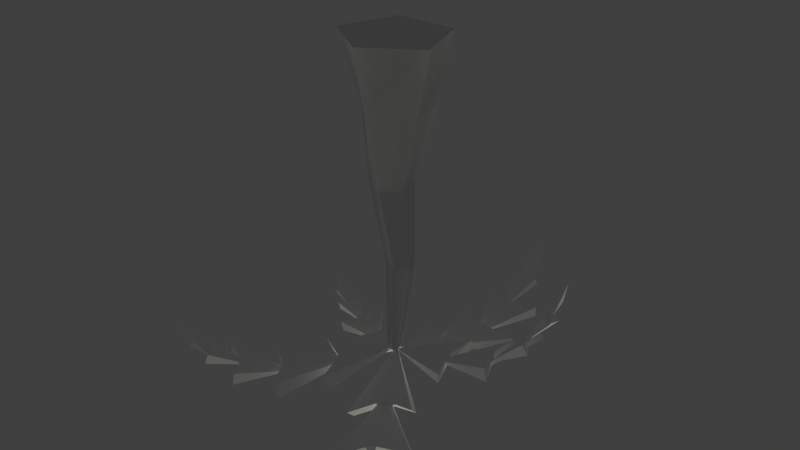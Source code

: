 # Source: funky_palm_tree.blend  (saved by Blender 2.70.4; exported with 4.5.12 LTS)
import bpy
from mathutils import Matrix  # noqa: F401  (used for matrix-valued properties, if any)

bpy.ops.wm.read_factory_settings(use_empty=True)
scene = bpy.context.scene
scene.name = 'Scene'

# ---- collections
col_collection_1 = bpy.data.collections.new('Collection 1'); scene.collection.children.link(col_collection_1)
col_collection_7 = bpy.data.collections.new('Collection 7'); scene.collection.children.link(col_collection_7)

# ---- materials (node trees are filled in below, after node groups)
mat_bark = bpy.data.materials.new('bark')
mat_bark.alpha_threshold = 0.0
mat_bark.use_transparent_shadow = False
mat_bark.roughness = 0.5
mat_bark.specular_intensity = 0.113
mat_bark.line_color = (0.0, 0.0, 0.0, 1.0)
mat_leaf = bpy.data.materials.new('leaf')
mat_leaf.alpha_threshold = 0.0
mat_leaf.use_transparent_shadow = False
mat_leaf.diffuse_color = (1.0, 1.0, 1.0, 1.0)
mat_leaf.roughness = 0.5
mat_leaf.specular_intensity = 0.1729
mat_leaf.line_color = (0.0, 0.0, 0.0, 1.0)

# ---- material node trees

# ---- world
world_world = bpy.data.worlds.new('World'); scene.world = world_world
world_world.color = (0.05088, 0.05088, 0.05088)
world_world.use_sun_shadow = False
world_world.sun_shadow_jitter_overblur = 0.0
world_world.cycles.sampling_method = 'MANUAL'
world_world.cycles.sample_map_resolution = 256

# ---- lights
light_sun = bpy.data.lights.new('sun', 'SUN')
light_sun.color = (1.0, 0.9827, 0.855)
light_sun.transmission_factor = 0.0
light_sun.angle = 0.1993
light_sun.energy = 1.0
light_sun.shadow_buffer_clip_start = 0.5
light_sun.shadow_soft_size = 0.1
light_sun.shadow_cascade_max_distance = 1000.0
light_sun.cycles.use_multiple_importance_sampling = False

# ---- meshes
me_trunk = bpy.data.meshes.new('trunk')
me_trunk.from_pydata([(4.794, -32.4, 59.63), (3.922, -36.54, 55.37), (7.043, -36.59, 56.32), (6.062, -39.59, 52.27), (6.518, -36.05, 55.49), (3.83, -37.31, 55.87), (5.474, -36.71, 55.94), (5.49, -36.44, 55.51), (0.1006, 0.1135, 58.89), (-2.549, -14.54, 61.47), (9.699, -11.82, 63.0), (2.444, -10.82, 61.76), (-3.225, -13.54, 63.33), (8.693, -10.8, 64.71), (2.021, -9.926, 63.81), (2.185, -8.153, 62.41), (-1.89, -23.64, 62.55), (11.6, -21.17, 63.14), (3.99, -20.88, 62.52), (-2.371, -22.78, 65.54), (10.92, -20.5, 66.03), (3.842, -20.42, 65.0), (4.29, -19.49, 64.39), (0.4587, -29.99, 60.63), (11.22, -29.34, 60.2), (4.452, -28.29, 60.72), (0.5981, -30.24, 62.95), (11.15, -29.64, 62.37), (4.596, -28.68, 62.53), (4.808, -26.74, 62.16), (2.621, -34.25, 57.47), (8.096, -33.57, 56.83), (4.516, -33.25, 57.66), (2.683, -34.82, 59.27), (8.299, -34.21, 58.08), (4.907, -33.87, 59.04), (-22.77, 22.9, 60.11), (-24.67, 26.45, 55.37), (-27.37, 24.55, 56.43), (-28.19, 27.6, 52.22), (-26.62, 24.43, 55.59), (-25.06, 27.13, 55.87), (-26.07, 25.64, 55.97), (-25.93, 25.41, 55.54), (0.2051, -0.7309, 58.89), (-5.381, 14.02, 61.0), (-15.59, 1.824, 62.95), (-8.788, 5.686, 62.16), (-3.93, 13.49, 63.39), (-14.11, 1.584, 65.15), (-8.117, 4.909, 64.31), (-7.089, 3.524, 62.86), (-12.33, 19.55, 62.54), (-21.7, 9.537, 63.14), (-15.41, 13.83, 62.54), (-11.43, 19.14, 65.55), (-20.71, 9.416, 65.93), (-15.14, 13.39, 65.06), (-14.89, 12.4, 64.51), (-17.96, 23.39, 60.73), (-26.26, 16.33, 60.2), (-20.13, 19.59, 60.81), (-18.24, 23.57, 63.13), (-26.38, 16.61, 62.37), (-20.65, 19.68, 62.63), (-19.54, 18.1, 62.18), (-22.27, 25.4, 57.52), (-26.19, 21.63, 56.96), (-23.16, 23.58, 57.88), (-22.8, 25.8, 59.43), (-26.58, 22.12, 58.69), (-23.85, 23.9, 59.35), (26.73, -7.492, 47.99), (27.75, -9.707, 42.99), (29.12, -6.833, 43.1), (29.59, -9.307, 39.05), (28.22, -7.125, 42.7), (28.51, -10.03, 43.16), (28.49, -8.29, 43.01), (28.13, -8.204, 42.75), (0.1766, 0.05545, 59.42), (11.4, -7.921, 56.96), (13.73, 4.831, 56.7), (10.32, -2.328, 57.73), (11.17, -8.219, 59.41), (13.49, 4.508, 58.84), (10.32, -2.226, 59.84), (8.483, -1.071, 59.08), (19.23, -9.826, 54.72), (21.59, 2.405, 53.27), (18.8, -3.595, 54.3), (19.61, -9.735, 57.57), (21.97, 2.273, 55.9), (19.35, -3.151, 56.46), (18.54, -2.637, 56.22), (24.04, -10.24, 50.5), (26.57, -1.07, 48.21), (23.94, -6.024, 50.16), (25.19, -10.06, 52.29), (27.62, -1.162, 49.96), (25.04, -5.639, 51.41), (23.42, -4.789, 51.71), (26.7, -10.09, 46.0), (27.46, -5.278, 44.62), (26.53, -8.123, 46.08), (27.97, -10.03, 47.26), (28.64, -5.394, 45.84), (27.68, -7.916, 46.92), (16.84, 27.5, 64.95), (19.91, 31.13, 61.24), (17.46, 32.93, 62.92), (19.94, 35.44, 59.01), (17.48, 32.39, 61.93), (20.49, 31.55, 61.82), (18.81, 32.09, 62.16), (18.6, 32.0, 61.71), (0.3114, -0.1172, 58.85), (11.26, 9.057, 63.03), (0.2979, 13.67, 66.14), (5.233, 9.173, 63.65), (11.19, 7.573, 64.5), (0.5842, 12.19, 67.51), (5.078, 7.775, 65.47), (3.87, 6.75, 63.87), (16.77, 16.13, 65.34), (4.799, 22.22, 68.16), (9.858, 17.9, 65.97), (16.8, 14.5, 68.05), (5.108, 20.63, 70.64), (9.923, 16.81, 68.36), (8.857, 16.55, 67.65), (18.67, 23.03, 64.68), (10.04, 28.92, 66.35), (14.28, 24.34, 65.25), (18.89, 22.76, 67.02), (10.42, 28.61, 68.49), (14.35, 24.42, 67.16), (13.0, 23.16, 66.53), (19.61, 28.13, 62.73), (14.97, 30.96, 63.17), (17.53, 28.45, 63.14), (19.94, 28.31, 64.64), (15.45, 31.05, 64.93), (17.69, 28.86, 64.65), (-23.58, -14.2, 67.11), (-28.27, -14.84, 64.67), (-27.04, -17.57, 65.25), (-30.82, -17.57, 62.57), (-27.0, -16.97, 64.47), (-28.77, -15.01, 65.29), (-27.76, -16.22, 65.06), (-27.66, -16.15, 64.63), (0.1559, 0.07287, 58.86), (-12.45, -1.293, 64.83), (-4.289, -12.78, 64.03), (-6.908, -5.367, 63.76), (-11.08, -0.171, 66.59), (-3.182, -11.57, 65.71), (-5.733, -4.804, 65.3), (-4.725, -4.294, 63.67), (-18.05, -5.923, 68.04), (-11.83, -16.2, 66.61), (-14.1, -9.868, 66.76), (-16.72, -5.255, 70.4), (-10.77, -15.39, 68.85), (-13.02, -9.733, 68.73), (-12.38, -9.722, 67.95), (-22.81, -9.887, 67.79), (-19.12, -18.52, 66.21), (-20.21, -12.66, 67.04), (-22.34, -10.09, 69.79), (-18.8, -18.55, 68.13), (-19.89, -13.12, 68.61), (-18.49, -12.48, 67.83), (-26.32, -13.05, 65.99), (-24.27, -17.24, 64.87), (-24.91, -14.27, 65.72), (-26.24, -13.43, 67.67), (-24.29, -17.46, 66.46), (-24.9, -14.81, 66.99), (0.1144, 10.04, -0.1522), (-9.692, 3.149, -0.06763), (-5.878, -8.09, 0.01174), (5.878, -8.09, 0.01189), (9.511, 3.09, 0.01189), (0.06651, 7.296, 12.65), (-5.786, 1.871, 12.43), (-4.104, -5.737, 12.61), (4.455, -6.041, 12.68), (6.491, 2.087, 12.56), (-0.3534, 3.918, 26.58), (-4.492, 1.446, 26.71), (-3.12, -4.125, 26.79), (1.913, -3.072, 26.59), (2.913, 1.319, 26.5), (1.721, 2.133, 41.41), (-1.579, 0.7229, 41.2), (0.09639, -1.781, 41.17), (3.458, -1.253, 41.62), (4.072, 0.7817, 41.49), (0.04147, 1.427, 58.98), (-1.528, 0.3477, 58.57), (-0.4562, -0.4537, 58.72), (0.7385, -0.5402, 59.08), (1.017, 1.033, 59.23), (-0.5147, -0.5412, 7.269e-07)], [], [(2, 0, 6), (0, 2, 4), (2, 6, 3), (5, 1, 3), (1, 5, 0), (4, 2, 3), (6, 5, 3), (3, 7, 4), (4, 7, 0), (7, 1, 0), (1, 7, 3), (6, 0, 5), (10, 13, 14, 11), (9, 11, 14, 12), (10, 11, 8), (10, 8, 13), (13, 8, 14), (14, 8, 12), (12, 8, 9), (9, 8, 11), (17, 20, 21, 18), (16, 18, 21, 19), (17, 18, 15), (17, 15, 20), (20, 15, 21), (21, 15, 19), (19, 15, 16), (16, 15, 18), (24, 27, 28, 25), (23, 25, 28, 26), (24, 25, 22), (24, 22, 27), (27, 22, 28), (28, 22, 26), (26, 22, 23), (23, 22, 25), (31, 34, 35, 32), (30, 32, 35, 33), (31, 32, 29), (31, 29, 34), (34, 29, 35), (35, 29, 33), (33, 29, 30), (30, 29, 32), (38, 36, 42), (36, 38, 40), (38, 42, 39), (41, 37, 39), (37, 41, 36), (40, 38, 39), (42, 41, 39), (39, 43, 40), (40, 43, 36), (43, 37, 36), (37, 43, 39), (42, 36, 41), (46, 49, 50, 47), (45, 47, 50, 48), (46, 47, 44), (46, 44, 49), (49, 44, 50), (50, 44, 48), (48, 44, 45), (45, 44, 47), (53, 56, 57, 54), (52, 54, 57, 55), (53, 54, 51), (53, 51, 56), (56, 51, 57), (57, 51, 55), (55, 51, 52), (52, 51, 54), (60, 63, 64, 61), (59, 61, 64, 62), (60, 61, 58), (60, 58, 63), (63, 58, 64), (64, 58, 62), (62, 58, 59), (59, 58, 61), (67, 70, 71, 68), (66, 68, 71, 69), (67, 68, 65), (67, 65, 70), (70, 65, 71), (71, 65, 69), (69, 65, 66), (66, 65, 68), (74, 72, 78), (72, 74, 76), (74, 78, 75), (77, 73, 75), (73, 77, 72), (76, 74, 75), (78, 77, 75), (75, 79, 76), (76, 79, 72), (79, 73, 72), (73, 79, 75), (78, 72, 77), (82, 85, 86, 83), (81, 83, 86, 84), (82, 83, 80), (82, 80, 85), (85, 80, 86), (86, 80, 84), (84, 80, 81), (81, 80, 83), (89, 92, 93, 90), (88, 90, 93, 91), (89, 90, 87), (89, 87, 92), (92, 87, 93), (93, 87, 91), (91, 87, 88), (88, 87, 90), (96, 99, 100, 97), (95, 97, 100, 98), (96, 97, 94), (96, 94, 99), (99, 94, 100), (100, 94, 98), (98, 94, 95), (95, 94, 97), (103, 106, 107, 104), (102, 104, 107, 105), (103, 104, 101), (103, 101, 106), (106, 101, 107), (107, 101, 105), (105, 101, 102), (102, 101, 104), (110, 108, 114), (108, 110, 112), (110, 114, 111), (113, 109, 111), (109, 113, 108), (112, 110, 111), (114, 113, 111), (111, 115, 112), (112, 115, 108), (115, 109, 108), (109, 115, 111), (114, 108, 113), (118, 121, 122, 119), (117, 119, 122, 120), (118, 119, 116), (118, 116, 121), (121, 116, 122), (122, 116, 120), (120, 116, 117), (117, 116, 119), (125, 128, 129, 126), (124, 126, 129, 127), (125, 126, 123), (125, 123, 128), (128, 123, 129), (129, 123, 127), (127, 123, 124), (124, 123, 126), (132, 135, 136, 133), (131, 133, 136, 134), (132, 133, 130), (132, 130, 135), (135, 130, 136), (136, 130, 134), (134, 130, 131), (131, 130, 133), (139, 142, 143, 140), (138, 140, 143, 141), (139, 140, 137), (139, 137, 142), (142, 137, 143), (143, 137, 141), (141, 137, 138), (138, 137, 140), (146, 144, 150), (144, 146, 148), (146, 150, 147), (149, 145, 147), (145, 149, 144), (148, 146, 147), (150, 149, 147), (147, 151, 148), (148, 151, 144), (151, 145, 144), (145, 151, 147), (150, 144, 149), (154, 157, 158, 155), (153, 155, 158, 156), (154, 155, 152), (154, 152, 157), (157, 152, 158), (158, 152, 156), (156, 152, 153), (153, 152, 155), (161, 164, 165, 162), (160, 162, 165, 163), (161, 162, 159), (161, 159, 164), (164, 159, 165), (165, 159, 163), (163, 159, 160), (160, 159, 162), (168, 171, 172, 169), (167, 169, 172, 170), (168, 169, 166), (168, 166, 171), (171, 166, 172), (172, 166, 170), (170, 166, 167), (167, 166, 169), (175, 178, 179, 176), (174, 176, 179, 177), (175, 176, 173), (175, 173, 178), (178, 173, 179), (179, 173, 177), (177, 173, 174), (174, 173, 176), (184, 180, 185, 189), (183, 184, 189, 188), (182, 183, 188, 187), (181, 182, 187, 186), (180, 181, 186, 185), (189, 185, 190, 194), (188, 189, 194, 193), (187, 188, 193, 192), (186, 187, 192, 191), (185, 186, 191, 190), (194, 190, 195, 199), (193, 194, 199, 198), (192, 193, 198, 197), (191, 192, 197, 196), (190, 191, 196, 195), (199, 195, 200, 204), (198, 199, 204, 203), (197, 198, 203, 202), (196, 197, 202, 201), (195, 196, 201, 200), (201, 202, 203, 204, 200), (180, 205, 181), (181, 205, 182), (182, 205, 183), (183, 205, 184), (184, 205, 180)])
me_trunk.polygons.foreach_set('material_index', [1, 1, 1, 1, 1, 1, 1, 1, 1, 1, 1, 1, 1, 1, 1, 1, 1, 1, 1, 1, 1, 1, 1, 1, 1, 1, 1, 1, 1, 1, 1, 1, 1, 1, 1, 1, 1, 1, 1, 1, 1, 1, 1, 1, 1, 1, 1, 1, 1, 1, 1, 1, 1, 1, 1, 1, 1, 1, 1, 1, 1, 1, 1, 1, 1, 1, 1, 1, 1, 1, 1, 1, 1, 1, 1, 1, 1, 1, 1, 1, 1, 1, 1, 1, 1, 1, 1, 1, 1, 1, 1, 1, 1, 1, 1, 1, 1, 1, 1, 1, 1, 1, 1, 1, 1, 1, 1, 1, 1, 1, 1, 1, 1, 1, 1, 1, 1, 1, 1, 1, 1, 1, 1, 1, 1, 1, 1, 1, 1, 1, 1, 1, 1, 1, 1, 1, 1, 1, 1, 1, 1, 1, 1, 1, 1, 1, 1, 1, 1, 1, 1, 1, 1, 1, 1, 1, 1, 1, 1, 1, 1, 1, 1, 1, 1, 1, 1, 1, 1, 1, 1, 1, 1, 1, 1, 1, 1, 1, 1, 1, 1, 1, 1, 1, 1, 1, 1, 1, 1, 1, 1, 1, 1, 1, 1, 1, 1, 1, 1, 1, 1, 1, 1, 1, 1, 1, 1, 1, 1, 1, 1, 1, 1, 1, 1, 1, 1, 1, 1, 1, 0, 0, 0, 0, 0, 0, 0, 0, 0, 0, 0, 0, 0, 0, 0, 0, 0, 0, 0, 0, 0, 0, 0, 0, 0, 0])
_uv = me_trunk.uv_layers.new(name='UVMap')
_uv.uv.foreach_set('vector', [0.579, 0.06695, 0.4984, 0.1689, 0.5018, 0.0716, 0.4984, 0.1689, 0.579, 0.06695, 0.557, 0.08559, 0.579, 0.06695, 0.5018, 0.0716, 0.5104, 0.01949, 0.4179, 0.06341, 0.429, 0.084, 0.5104, 0.01949, 0.429, 0.084, 0.4179, 0.06341, 0.4984, 0.1689, 0.557, 0.08559, 0.579, 0.06695, 0.5104, 0.01949, 0.5018, 0.0716, 0.4179, 0.06341, 0.5104, 0.01949, 0.5104, 0.01949, 0.5048, 0.08001, 0.557, 0.08559, 0.557, 0.08559, 0.5048, 0.08001, 0.4984, 0.1689, 0.5048, 0.08001, 0.429, 0.084, 0.4984, 0.1689, 0.429, 0.084, 0.5048, 0.08001, 0.5104, 0.01949, 0.5018, 0.0716, 0.4984, 0.1689, 0.4179, 0.06341, 0.888, 0.6974, 0.855, 0.7469, 0.4792, 0.7905, 0.4946, 0.7431, 0.1967, 0.6619, 0.4946, 0.7431, 0.4792, 0.7905, 0.1562, 0.7075, 0.888, 0.6974, 0.4946, 0.7431, 0.5058, 0.9854, 0.888, 0.6974, 0.5058, 0.9854, 0.855, 0.7469, 0.855, 0.7469, 0.5058, 0.9854, 0.4792, 0.7905, 0.4792, 0.7905, 0.5058, 0.9854, 0.1562, 0.7075, 0.1562, 0.7075, 0.5058, 0.9854, 0.1967, 0.6619, 0.1967, 0.6619, 0.5058, 0.9854, 0.4946, 0.7431, 0.9176, 0.4319, 0.9134, 0.4643, 0.4919, 0.4941, 0.5031, 0.4711, 0.1483, 0.4191, 0.5031, 0.4711, 0.4919, 0.4941, 0.1048, 0.4551, 0.9176, 0.4319, 0.5031, 0.4711, 0.5029, 0.8226, 0.9176, 0.4319, 0.5029, 0.8226, 0.9134, 0.4643, 0.9134, 0.4643, 0.5029, 0.8226, 0.4919, 0.4941, 0.4919, 0.4941, 0.5029, 0.8226, 0.1048, 0.4551, 0.1048, 0.4551, 0.5029, 0.8226, 0.1483, 0.4191, 0.1483, 0.4191, 0.5029, 0.8226, 0.5031, 0.4711, 0.807, 0.2106, 0.816, 0.1986, 0.5015, 0.2514, 0.5001, 0.264, 0.2336, 0.2365, 0.5001, 0.264, 0.5015, 0.2514, 0.2266, 0.2257, 0.807, 0.2106, 0.5001, 0.264, 0.505, 0.5056, 0.807, 0.2106, 0.505, 0.5056, 0.816, 0.1986, 0.816, 0.1986, 0.505, 0.5056, 0.5015, 0.2514, 0.5015, 0.2514, 0.505, 0.5056, 0.2266, 0.2257, 0.2266, 0.2257, 0.505, 0.5056, 0.2336, 0.2365, 0.2336, 0.2365, 0.505, 0.5056, 0.5001, 0.264, 0.6002, 0.1237, 0.6086, 0.1023, 0.5084, 0.1093, 0.5126, 0.1425, 0.3237, 0.1254, 0.5126, 0.1425, 0.5084, 0.1093, 0.3166, 0.1041, 0.6002, 0.1237, 0.5126, 0.1425, 0.4911, 0.3053, 0.6002, 0.1237, 0.4911, 0.3053, 0.6086, 0.1023, 0.6086, 0.1023, 0.4911, 0.3053, 0.5084, 0.1093, 0.5084, 0.1093, 0.4911, 0.3053, 0.3166, 0.1041, 0.3166, 0.1041, 0.4911, 0.3053, 0.3237, 0.1254, 0.3237, 0.1254, 0.4911, 0.3053, 0.5126, 0.1425, 0.6397, 0.156, 0.507, 0.2733, 0.5061, 0.1303, 0.507, 0.2733, 0.6397, 0.156, 0.5706, 0.1489, 0.6397, 0.156, 0.5061, 0.1303, 0.5174, 0.03256, 0.4168, 0.1113, 0.4292, 0.1332, 0.5174, 0.03256, 0.4292, 0.1332, 0.4168, 0.1113, 0.507, 0.2733, 0.5706, 0.1489, 0.6397, 0.156, 0.5174, 0.03256, 0.5061, 0.1303, 0.4168, 0.1113, 0.5174, 0.03256, 0.5174, 0.03256, 0.5114, 0.1372, 0.5706, 0.1489, 0.5706, 0.1489, 0.5114, 0.1372, 0.507, 0.2733, 0.5114, 0.1372, 0.4292, 0.1332, 0.507, 0.2733, 0.4292, 0.1332, 0.5114, 0.1372, 0.5174, 0.03256, 0.5061, 0.1303, 0.507, 0.2733, 0.4168, 0.1113, 0.8689, 0.6877, 0.8735, 0.7174, 0.5059, 0.8549, 0.522, 0.8114, 0.1752, 0.7016, 0.522, 0.8114, 0.5059, 0.8549, 0.1166, 0.7513, 0.8689, 0.6877, 0.522, 0.8114, 0.4993, 0.9596, 0.8689, 0.6877, 0.4993, 0.9596, 0.8735, 0.7174, 0.8735, 0.7174, 0.4993, 0.9596, 0.5059, 0.8549, 0.5059, 0.8549, 0.4993, 0.9596, 0.1166, 0.7513, 0.1166, 0.7513, 0.4993, 0.9596, 0.1752, 0.7016, 0.1752, 0.7016, 0.4993, 0.9596, 0.522, 0.8114, 0.8138, 0.5438, 0.7393, 0.5944, 0.4873, 0.6308, 0.5051, 0.5948, 0.2049, 0.5245, 0.5051, 0.5948, 0.4873, 0.6308, 0.1469, 0.5717, 0.8138, 0.5438, 0.5051, 0.5948, 0.5222, 0.8702, 0.8138, 0.5438, 0.5222, 0.8702, 0.7393, 0.5944, 0.7393, 0.5944, 0.5222, 0.8702, 0.4873, 0.6308, 0.4873, 0.6308, 0.5222, 0.8702, 0.1469, 0.5717, 0.1469, 0.5717, 0.5222, 0.8702, 0.2049, 0.5245, 0.2049, 0.5245, 0.5222, 0.8702, 0.5051, 0.5948, 0.8612, 0.3679, 0.849, 0.3735, 0.5107, 0.3975, 0.5096, 0.3954, 0.2971, 0.3445, 0.5096, 0.3954, 0.5107, 0.3975, 0.2712, 0.3505, 0.8612, 0.3679, 0.5096, 0.3954, 0.5146, 0.6475, 0.8612, 0.3679, 0.5146, 0.6475, 0.849, 0.3735, 0.849, 0.3735, 0.5146, 0.6475, 0.5107, 0.3975, 0.5107, 0.3975, 0.5146, 0.6475, 0.2712, 0.3505, 0.2712, 0.3505, 0.5146, 0.6475, 0.2971, 0.3445, 0.2971, 0.3445, 0.5146, 0.6475, 0.5096, 0.3954, 0.7087, 0.2312, 0.6982, 0.2205, 0.5223, 0.2275, 0.519, 0.2404, 0.4261, 0.2107, 0.519, 0.2404, 0.5223, 0.2275, 0.4127, 0.1995, 0.7087, 0.2312, 0.519, 0.2404, 0.5116, 0.4414, 0.7087, 0.2312, 0.5116, 0.4414, 0.6982, 0.2205, 0.6982, 0.2205, 0.5116, 0.4414, 0.5223, 0.2275, 0.5223, 0.2275, 0.5116, 0.4414, 0.4127, 0.1995, 0.4127, 0.1995, 0.5116, 0.4414, 0.4261, 0.2107, 0.4261, 0.2107, 0.5116, 0.4414, 0.519, 0.2404, 0.5832, 0.04524, 0.4938, 0.1116, 0.4993, 0.05075, 0.4938, 0.1116, 0.5832, 0.04524, 0.5585, 0.06663, 0.5832, 0.04524, 0.4993, 0.05075, 0.4877, 0.01087, 0.4071, 0.03722, 0.4157, 0.05987, 0.4877, 0.01087, 0.4157, 0.05987, 0.4071, 0.03722, 0.4938, 0.1116, 0.5585, 0.06663, 0.5832, 0.04524, 0.4877, 0.01087, 0.4993, 0.05075, 0.4071, 0.03722, 0.4877, 0.01087, 0.4877, 0.01087, 0.5009, 0.06083, 0.5585, 0.06663, 0.5585, 0.06663, 0.5009, 0.06083, 0.4938, 0.1116, 0.5009, 0.06083, 0.4157, 0.05987, 0.4938, 0.1116, 0.4157, 0.05987, 0.5009, 0.06083, 0.4877, 0.01087, 0.4993, 0.05075, 0.4938, 0.1116, 0.4071, 0.03722, 0.9599, 0.6329, 0.9358, 0.6616, 0.5072, 0.7145, 0.506, 0.6773, 0.1604, 0.599, 0.506, 0.6773, 0.5072, 0.7145, 0.1038, 0.6303, 0.9599, 0.6329, 0.506, 0.6773, 0.501, 0.9806, 0.9599, 0.6329, 0.501, 0.9806, 0.9358, 0.6616, 0.9358, 0.6616, 0.501, 0.9806, 0.5072, 0.7145, 0.5072, 0.7145, 0.501, 0.9806, 0.1038, 0.6303, 0.1038, 0.6303, 0.501, 0.9806, 0.1604, 0.599, 0.1604, 0.599, 0.501, 0.9806, 0.506, 0.6773, 0.9497, 0.3632, 0.9475, 0.3687, 0.5039, 0.3991, 0.5117, 0.3931, 0.1772, 0.3394, 0.5117, 0.3931, 0.5039, 0.3991, 0.1483, 0.3473, 0.9497, 0.3632, 0.5117, 0.3931, 0.5034, 0.6692, 0.9497, 0.3632, 0.5034, 0.6692, 0.9475, 0.3687, 0.9475, 0.3687, 0.5034, 0.6692, 0.5039, 0.3991, 0.5039, 0.3991, 0.5034, 0.6692, 0.1483, 0.3473, 0.1483, 0.3473, 0.5034, 0.6692, 0.1772, 0.3394, 0.1772, 0.3394, 0.5034, 0.6692, 0.5117, 0.3931, 0.8374, 0.1709, 0.8451, 0.1454, 0.5052, 0.1867, 0.5042, 0.208, 0.2676, 0.1756, 0.5042, 0.208, 0.5052, 0.1867, 0.2728, 0.1488, 0.8374, 0.1709, 0.5042, 0.208, 0.5116, 0.4104, 0.8374, 0.1709, 0.5116, 0.4104, 0.8451, 0.1454, 0.8451, 0.1454, 0.5116, 0.4104, 0.5052, 0.1867, 0.5052, 0.1867, 0.5116, 0.4104, 0.2728, 0.1488, 0.2728, 0.1488, 0.5116, 0.4104, 0.2676, 0.1756, 0.2676, 0.1756, 0.5116, 0.4104, 0.5042, 0.208, 0.635, 0.1041, 0.639, 0.07329, 0.4909, 0.08057, 0.4887, 0.1065, 0.3559, 0.08994, 0.4887, 0.1065, 0.4909, 0.08057, 0.364, 0.05703, 0.635, 0.1041, 0.4887, 0.1065, 0.5087, 0.2356, 0.635, 0.1041, 0.5087, 0.2356, 0.639, 0.07329, 0.639, 0.07329, 0.5087, 0.2356, 0.4909, 0.08057, 0.4909, 0.08057, 0.5087, 0.2356, 0.364, 0.05703, 0.364, 0.05703, 0.5087, 0.2356, 0.3559, 0.08994, 0.3559, 0.08994, 0.5087, 0.2356, 0.4887, 0.1065, 0.5885, 0.1187, 0.5136, 0.2254, 0.5029, 0.1158, 0.5136, 0.2254, 0.5885, 0.1187, 0.5731, 0.1309, 0.5885, 0.1187, 0.5029, 0.1158, 0.5062, 0.01234, 0.4094, 0.1001, 0.4273, 0.1205, 0.5062, 0.01234, 0.4273, 0.1205, 0.4094, 0.1001, 0.5136, 0.2254, 0.5731, 0.1309, 0.5885, 0.1187, 0.5062, 0.01234, 0.5029, 0.1158, 0.4094, 0.1001, 0.5062, 0.01234, 0.5062, 0.01234, 0.5108, 0.1214, 0.5731, 0.1309, 0.5731, 0.1309, 0.5108, 0.1214, 0.5136, 0.2254, 0.5108, 0.1214, 0.4273, 0.1205, 0.5136, 0.2254, 0.4273, 0.1205, 0.5108, 0.1214, 0.5062, 0.01234, 0.5029, 0.1158, 0.5136, 0.2254, 0.4094, 0.1001, 0.8242, 0.8078, 0.7796, 0.8439, 0.4952, 0.8565, 0.522, 0.8101, 0.2624, 0.7883, 0.522, 0.8101, 0.4952, 0.8565, 0.2581, 0.8404, 0.8242, 0.8078, 0.522, 0.8101, 0.5008, 0.9847, 0.8242, 0.8078, 0.5008, 0.9847, 0.7796, 0.8439, 0.7796, 0.8439, 0.5008, 0.9847, 0.4952, 0.8565, 0.4952, 0.8565, 0.5008, 0.9847, 0.2581, 0.8404, 0.2581, 0.8404, 0.5008, 0.9847, 0.2624, 0.7883, 0.2624, 0.7883, 0.5008, 0.9847, 0.522, 0.8101, 0.8697, 0.5921, 0.8554, 0.6316, 0.5064, 0.6396, 0.515, 0.5908, 0.2184, 0.5764, 0.515, 0.5908, 0.5064, 0.6396, 0.2012, 0.6304, 0.8697, 0.5921, 0.515, 0.5908, 0.5075, 0.8282, 0.8697, 0.5921, 0.5075, 0.8282, 0.8554, 0.6316, 0.8554, 0.6316, 0.5075, 0.8282, 0.5064, 0.6396, 0.5064, 0.6396, 0.5075, 0.8282, 0.2012, 0.6304, 0.2012, 0.6304, 0.5075, 0.8282, 0.2184, 0.5764, 0.2184, 0.5764, 0.5075, 0.8282, 0.515, 0.5908, 0.8215, 0.3516, 0.801, 0.3617, 0.5029, 0.3952, 0.5055, 0.3895, 0.2703, 0.3498, 0.5055, 0.3895, 0.5029, 0.3952, 0.2437, 0.3624, 0.8215, 0.3516, 0.5055, 0.3895, 0.5162, 0.6225, 0.8215, 0.3516, 0.5162, 0.6225, 0.801, 0.3617, 0.801, 0.3617, 0.5162, 0.6225, 0.5029, 0.3952, 0.5029, 0.3952, 0.5162, 0.6225, 0.2437, 0.3624, 0.2437, 0.3624, 0.5162, 0.6225, 0.2703, 0.3498, 0.2703, 0.3498, 0.5162, 0.6225, 0.5055, 0.3895, 0.6498, 0.2116, 0.6315, 0.2053, 0.5, 0.2197, 0.5015, 0.2262, 0.3608, 0.2039, 0.5015, 0.2262, 0.5, 0.2197, 0.3442, 0.198, 0.6498, 0.2116, 0.5015, 0.2262, 0.5016, 0.4273, 0.6498, 0.2116, 0.5016, 0.4273, 0.6315, 0.2053, 0.6315, 0.2053, 0.5016, 0.4273, 0.5, 0.2197, 0.5, 0.2197, 0.5016, 0.4273, 0.3442, 0.198, 0.3442, 0.198, 0.5016, 0.4273, 0.3608, 0.2039, 0.3608, 0.2039, 0.5016, 0.4273, 0.5015, 0.2262, 0.5874, 0.04759, 0.5025, 0.1487, 0.5008, 0.05258, 0.5025, 0.1487, 0.5874, 0.04759, 0.5637, 0.06934, 0.5874, 0.04759, 0.5008, 0.05258, 0.5015, 0.006321, 0.4101, 0.04182, 0.4217, 0.0659, 0.5015, 0.006321, 0.4217, 0.0659, 0.4101, 0.04182, 0.5025, 0.1487, 0.5637, 0.06934, 0.5874, 0.04759, 0.5015, 0.006321, 0.5008, 0.05258, 0.4101, 0.04182, 0.5015, 0.006321, 0.5015, 0.006321, 0.5038, 0.06286, 0.5637, 0.06934, 0.5637, 0.06934, 0.5038, 0.06286, 0.5025, 0.1487, 0.5038, 0.06286, 0.4217, 0.0659, 0.5025, 0.1487, 0.4217, 0.0659, 0.5038, 0.06286, 0.5015, 0.006321, 0.5008, 0.05258, 0.5025, 0.1487, 0.4101, 0.04182, 0.9825, 0.6795, 0.9582, 0.7202, 0.5145, 0.7505, 0.5044, 0.7197, 0.1471, 0.6417, 0.5044, 0.7197, 0.5145, 0.7505, 0.09972, 0.687, 0.9825, 0.6795, 0.5044, 0.7197, 0.4972, 0.9767, 0.9825, 0.6795, 0.4972, 0.9767, 0.9582, 0.7202, 0.9582, 0.7202, 0.4972, 0.9767, 0.5145, 0.7505, 0.5145, 0.7505, 0.4972, 0.9767, 0.09972, 0.687, 0.09972, 0.687, 0.4972, 0.9767, 0.1471, 0.6417, 0.1471, 0.6417, 0.4972, 0.9767, 0.5044, 0.7197, 0.932, 0.4205, 0.9251, 0.4394, 0.5109, 0.4725, 0.5122, 0.4507, 0.1791, 0.403, 0.5122, 0.4507, 0.5109, 0.4725, 0.1451, 0.4254, 0.932, 0.4205, 0.5122, 0.4507, 0.5118, 0.7884, 0.932, 0.4205, 0.5118, 0.7884, 0.9251, 0.4394, 0.9251, 0.4394, 0.5118, 0.7884, 0.5109, 0.4725, 0.5109, 0.4725, 0.5118, 0.7884, 0.1451, 0.4254, 0.1451, 0.4254, 0.5118, 0.7884, 0.1791, 0.403, 0.1791, 0.403, 0.5118, 0.7884, 0.5122, 0.4507, 0.8282, 0.2091, 0.8384, 0.1895, 0.5092, 0.2371, 0.5054, 0.2607, 0.2536, 0.2228, 0.5054, 0.2607, 0.5092, 0.2371, 0.2517, 0.2029, 0.8282, 0.2091, 0.5054, 0.2607, 0.5083, 0.4877, 0.8282, 0.2091, 0.5083, 0.4877, 0.8384, 0.1895, 0.8384, 0.1895, 0.5083, 0.4877, 0.5092, 0.2371, 0.5092, 0.2371, 0.5083, 0.4877, 0.2517, 0.2029, 0.2517, 0.2029, 0.5083, 0.4877, 0.2536, 0.2228, 0.2536, 0.2228, 0.5083, 0.4877, 0.5054, 0.2607, 0.6164, 0.1234, 0.6186, 0.09527, 0.5002, 0.108, 0.5029, 0.1345, 0.3375, 0.1165, 0.5029, 0.1345, 0.5002, 0.108, 0.3406, 0.08623, 0.6164, 0.1234, 0.5029, 0.1345, 0.5061, 0.2804, 0.6164, 0.1234, 0.5061, 0.2804, 0.6186, 0.09527, 0.6186, 0.09527, 0.5061, 0.2804, 0.5002, 0.108, 0.5002, 0.108, 0.5061, 0.2804, 0.3406, 0.08623, 0.3406, 0.08623, 0.5061, 0.2804, 0.3375, 0.1165, 0.3375, 0.1165, 0.5061, 0.2804, 0.5029, 0.1345, -0.02699, -2.254, 0.3834, -2.27, 0.3827, -1.03, -0.04223, -1.039, -0.3986, -2.254, -0.02699, -2.254, -0.04223, -1.039, -0.4009, -1.028, 1.184, -2.254, 1.538, -2.254, 1.507, -1.028, 1.193, -1.033, 0.8059, -2.262, 1.184, -2.254, 1.193, -1.033, 0.8264, -1.051, 0.3834, -2.27, 0.8059, -2.262, 0.8264, -1.051, 0.3827, -1.03, -0.04223, -1.039, 0.3827, -1.03, 0.4177, 0.3191, -0.05856, 0.3118, -0.4009, -1.028, -0.04223, -1.039, -0.05856, 0.3118, -0.4363, 0.3198, 1.193, -1.033, 1.507, -1.028, 1.501, 0.3198, 1.194, 0.3398, 0.8264, -1.051, 1.193, -1.033, 1.194, 0.3398, 0.8416, 0.3318, 0.3827, -1.03, 0.8264, -1.051, 0.8416, 0.3318, 0.4177, 0.3191, -0.05856, 0.3118, 0.4177, 0.3191, 0.08174, 1.756, -0.108, 1.764, -0.4363, 0.3198, -0.05856, 0.3118, -0.108, 1.764, -0.2666, 1.776, 1.194, 0.3398, 1.501, 0.3198, 1.67, 1.776, 1.38, 1.732, 0.8416, 0.3318, 1.194, 0.3398, 1.38, 1.732, 0.9259, 1.735, 0.4177, 0.3191, 0.8416, 0.3318, 0.9259, 1.735, 0.08174, 1.756, -0.108, 1.764, 0.08174, 1.756, 0.3029, 3.457, -0.07716, 3.481, -0.2666, 1.776, -0.108, 1.764, -0.07716, 3.481, -0.4236, 3.466, 1.38, 1.732, 1.67, 1.776, 1.513, 3.466, 1.282, 3.432, 0.9259, 1.735, 1.38, 1.732, 1.282, 3.432, 1.001, 3.417, 0.08174, 1.756, 0.9259, 1.735, 1.001, 3.417, 0.3029, 3.457, 1.001, 3.417, 1.282, 3.432, 1.513, 3.466, 1.075, 3.666, 0.4389, 3.687, 0.3834, -2.27, 0.9415, -2.507, 0.8059, -2.262, 0.8059, -2.262, 0.9415, -2.507, 1.184, -2.254, 1.184, -2.254, 0.9415, -2.507, 1.538, -2.254, 1.538, -2.254, 0.9415, -2.507, 0.9648, -2.913, 0.9648, -2.913, 0.9415, -2.507, 0.3834, -2.27])
me_trunk.materials.append(mat_bark)
me_trunk.materials.append(mat_leaf)
me_trunk.use_remesh_preserve_volume = False
me_trunk.use_remesh_preserve_attributes = False
me_trunk.use_mirror_vertex_groups = False
me_trunk.update()
arm_armature = bpy.data.armatures.new('Armature')  # bones are not reproduced

# ---- objects
ob_trunk = bpy.data.objects.new('trunk', me_trunk)
ob_armature = bpy.data.objects.new('Armature', arm_armature)
ob_sun = bpy.data.objects.new('sun', light_sun)

# ---- transforms, parenting, visibility, modifiers, constraints
ob_trunk.parent = ob_armature
ob_trunk.matrix_parent_inverse = Matrix(((0.05268, -2.328e-10, -0.004381, -0.5826), (0.0003358, -0.05271, 0.004038, 0.5762), (-0.004369, -0.004052, -0.05253, 0.06342), (0.0, 0.0, 0.0, 1.0)))
ob_trunk.location = (10.17, 10.17, 0.0)
ob_trunk.rotation_euler = (-3.142, -0.0, 0.0)
ob_trunk.lineart.crease_threshold = 0.0
_vg = ob_trunk.vertex_groups.new(name='Bone')
for _i, _w in zip([180, 181, 182, 183, 184, 185, 186, 187, 188, 189, 190, 191, 192, 193, 194, 205], [0.9993, 0.9979, 0.9991, 0.9997, 0.9998, 0.9976, 0.9861, 0.9951, 0.9981, 0.9988, 0.9465, 0.5463, 0.9145, 0.9691, 0.9764, 1.0]): _vg.add([_i], _w, 'REPLACE')
_vg = ob_trunk.vertex_groups.new(name='Bone.001')
for _i, _w in zip([190, 191, 192, 193, 194, 195, 196, 197, 198, 199], [1.0, 0.4537, 0.08605, 1.0, 1.0, 1.0, 0.9824, 0.9766, 1.0, 1.0]): _vg.add([_i], _w, 'REPLACE')
_vg = ob_trunk.vertex_groups.new(name='Bone.002')
_vg.add([195, 196, 197, 198, 199, 200, 201, 202, 203, 204], 1.0, 'REPLACE')
_vg = ob_trunk.vertex_groups.new(name='Bone.003')
_vg.add([80, 81, 82, 83, 84, 85, 86], 1.0, 'REPLACE')
_vg = ob_trunk.vertex_groups.new(name='Bone.004')
_vg.add([87, 88, 89, 90, 91, 92, 93, 94, 97], 1.0, 'REPLACE')
_vg = ob_trunk.vertex_groups.new(name='Bone.005')
_vg.add([94, 95, 96, 97, 98, 99, 100], 1.0, 'REPLACE')
_vg = ob_trunk.vertex_groups.new(name='Bone.006')
_vg.add([101, 102, 103, 104, 105, 106, 107], 1.0, 'REPLACE')
_vg = ob_trunk.vertex_groups.new(name='Bone.007')
_vg.add([152, 153, 154, 155, 156, 157, 158], 1.0, 'REPLACE')
_vg = ob_trunk.vertex_groups.new(name='Bone.008')
_vg.add([159, 160, 161, 162, 163, 164, 165], 1.0, 'REPLACE')
_vg = ob_trunk.vertex_groups.new(name='Bone.009')
_vg.add([166, 167, 168, 169, 170, 171, 172], 1.0, 'REPLACE')
_vg = ob_trunk.vertex_groups.new(name='Bone.010')
_vg.add([144, 173, 174, 175, 176, 177, 178, 179], 1.0, 'REPLACE')
_vg = ob_trunk.vertex_groups.new(name='Bone.011')
_vg.add([8, 9, 10, 11, 12, 13, 14], 1.0, 'REPLACE')
_vg = ob_trunk.vertex_groups.new(name='Bone.012')
_vg.add([15, 16, 17, 18, 19, 20, 21], 1.0, 'REPLACE')
_vg = ob_trunk.vertex_groups.new(name='Bone.013')
_vg.add([22, 23, 24, 25, 26, 27, 28], 1.0, 'REPLACE')
_vg = ob_trunk.vertex_groups.new(name='Bone.014')
_vg.add([29, 30, 31, 32, 33, 34, 35], 1.0, 'REPLACE')
_vg = ob_trunk.vertex_groups.new(name='Bone.015')
_vg.add([116, 117, 118, 119, 120, 121, 122], 1.0, 'REPLACE')
_vg = ob_trunk.vertex_groups.new(name='Bone.016')
for _i, _w in zip([123, 124, 125, 126, 127, 128, 129], [1.0, 0.4038, 0.6358, 0.3868, 0.3964, 0.5645, 0.3784]): _vg.add([_i], _w, 'REPLACE')
_vg = ob_trunk.vertex_groups.new(name='Bone.017')
_vg.add([130, 131, 132, 133, 134, 135, 136], 1.0, 'REPLACE')
_vg = ob_trunk.vertex_groups.new(name='Bone.018')
_vg.add([137, 138, 139, 140, 141, 142, 143], 1.0, 'REPLACE')
_vg = ob_trunk.vertex_groups.new(name='Bone.019')
for _i, _w in zip([44, 45, 46, 47, 48, 49, 50], [1.0, 1.0, 1.0, 1.0, 1.0, 1.0, 1.0]): _vg.add([_i], _w, 'REPLACE')
_vg = ob_trunk.vertex_groups.new(name='Bone.020')
for _i, _w in zip([51, 52, 53, 54, 55, 56, 57, 61], [0.0227, 1.0, 0.794, 0.9717, 0.9523, 0.6571, 0.7868, 0.146]): _vg.add([_i], _w, 'REPLACE')
_vg = ob_trunk.vertex_groups.new(name='Bone.021')
_vg.add([58, 59, 60, 61, 62, 63, 64], 1.0, 'REPLACE')
_vg = ob_trunk.vertex_groups.new(name='Bone.022')
_vg.add([65, 66, 67, 68, 69, 70, 71], 1.0, 'REPLACE')
_vg = ob_trunk.vertex_groups.new(name='Bone.026')
_vg.add([72, 73, 74, 75, 76, 77, 78, 79], 1.0, 'REPLACE')
_vg = ob_trunk.vertex_groups.new(name='Bone.024')
for _i, _w in zip([144, 145, 146, 147, 148, 149, 150, 151], [0.1049, 0.9919, 0.9857, 0.9997, 0.9798, 1.008, 0.9982, 0.9988]): _vg.add([_i], _w, 'REPLACE')
_vg = ob_trunk.vertex_groups.new(name='Bone.025')
_vg.add([0, 1, 2, 3, 4, 5, 6, 7], 1.0, 'REPLACE')
_vg = ob_trunk.vertex_groups.new(name='Bone.027')
_vg.add([108, 109, 110, 111, 112, 113, 114, 115], 1.0, 'REPLACE')
_vg = ob_trunk.vertex_groups.new(name='Bone.023')
for _i, _w in zip([36, 37, 38, 39, 40, 41, 42, 43], [1.0, 1.0, 1.0, 1.0, 1.0, 1.0, 1.0, 1.0]): _vg.add([_i], _w, 'REPLACE')
_m = ob_trunk.modifiers.new('Armature', 'ARMATURE')
_m.object = ob_armature
ob_armature.location = (1.0, 1.0, 0.0)
ob_armature.rotation_euler = (-3.218, 0.08297, -4.751e-09)
ob_armature.scale = (1.458, 1.458, 1.458)
ob_armature.hide_viewport = True
ob_armature.lineart.crease_threshold = 0.0
ob_sun.location = (0.8578, -0.1669, -12.72)
ob_sun.rotation_euler = (0.0, 3.142, 0.0)
ob_sun.scale = (0.07707, 0.07707, 0.07707)
ob_sun.lineart.crease_threshold = 0.0

# ---- collection membership
col_collection_1.objects.link(ob_trunk)
col_collection_7.objects.link(ob_armature)
col_collection_7.objects.link(ob_sun)

# ---- scene / render settings (as saved in the file)
scene.frame_start = 0; scene.frame_end = 159; scene.frame_set(159)
scene.render.engine = 'BLENDER_EEVEE_NEXT'
scene.render.resolution_percentage = 50
scene.render.dither_intensity = 0.0
scene.cycles.use_denoising = False
scene.cycles.samples = 10
scene.cycles.sampling_pattern = 'TABULATED_SOBOL'
scene.cycles.light_sampling_threshold = 0.0
scene.cycles.use_adaptive_sampling = False
scene.cycles.use_light_tree = False
scene.cycles.blur_glossy = 0.0
scene.cycles.volume_bounces = 1
scene.cycles.pixel_filter_type = 'GAUSSIAN'
scene.cycles.sample_clamp_indirect = 0.0
scene.view_settings.view_transform = 'Standard'
bpy.context.view_layer.update()

# ---- added for rendering (the .blend has no active camera): camera
cam_auto = bpy.data.cameras.new('AutoCamera')
cam_auto.lens = 50.0
cam_auto.sensor_width = 36.0
cam_auto.clip_end = 1000.0
ob_auto_camera = bpy.data.objects.new('AutoCamera', cam_auto)
scene.collection.objects.link(ob_auto_camera)
ob_auto_camera.location = (9.41307, -9.13072, 4.14631)
ob_auto_camera.rotation_euler = (1.09748, -7.21219e-08, 0.694738)
scene.camera = ob_auto_camera
bpy.context.view_layer.update()
